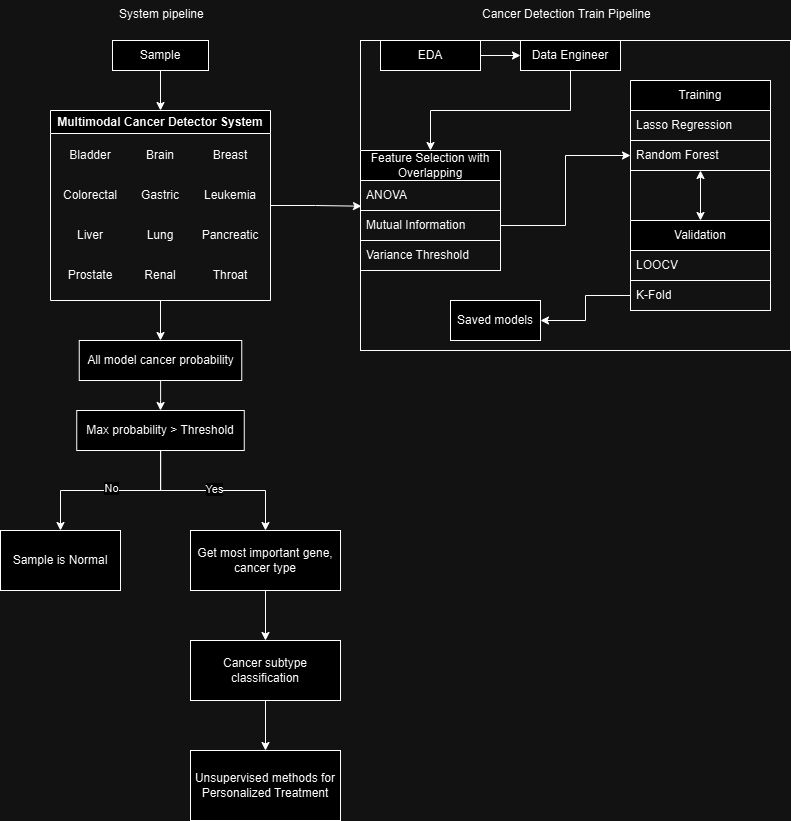

The diagram above was exported from draw.io. Its source (the exported page's mxGraphModel, read from the mxfile embedded in the PNG):
<mxGraphModel dx="794" dy="539" grid="1" gridSize="10" guides="1" tooltips="1" connect="1" arrows="1" fold="1" page="1" pageScale="1" pageWidth="827" pageHeight="1169" math="0" shadow="0">
  <root>
    <mxCell id="0" />
    <mxCell id="1" parent="0" />
    <mxCell id="B5sOKP7lHFI-hetebzmV-26" style="edgeStyle=orthogonalEdgeStyle;rounded=0;orthogonalLoop=1;jettySize=auto;html=1;entryX=0.5;entryY=0;entryDx=0;entryDy=0;" edge="1" parent="1" source="B5sOKP7lHFI-hetebzmV-1" target="B5sOKP7lHFI-hetebzmV-11">
      <mxGeometry relative="1" as="geometry" />
    </mxCell>
    <mxCell id="B5sOKP7lHFI-hetebzmV-1" value="Sample" style="rounded=0;whiteSpace=wrap;html=1;" vertex="1" parent="1">
      <mxGeometry x="122" y="60" width="96" height="30" as="geometry" />
    </mxCell>
    <mxCell id="B5sOKP7lHFI-hetebzmV-31" style="edgeStyle=orthogonalEdgeStyle;rounded=0;orthogonalLoop=1;jettySize=auto;html=1;entryX=0.5;entryY=0;entryDx=0;entryDy=0;" edge="1" parent="1" source="B5sOKP7lHFI-hetebzmV-11" target="B5sOKP7lHFI-hetebzmV-27">
      <mxGeometry relative="1" as="geometry" />
    </mxCell>
    <mxCell id="B5sOKP7lHFI-hetebzmV-11" value="Multimodal Cancer Detector System" style="swimlane;whiteSpace=wrap;html=1;" vertex="1" parent="1">
      <mxGeometry x="60" y="130" width="220" height="190" as="geometry" />
    </mxCell>
    <mxCell id="B5sOKP7lHFI-hetebzmV-14" value="Bladder" style="text;html=1;align=center;verticalAlign=middle;whiteSpace=wrap;rounded=0;" vertex="1" parent="B5sOKP7lHFI-hetebzmV-11">
      <mxGeometry x="10" y="30" width="60" height="30" as="geometry" />
    </mxCell>
    <mxCell id="B5sOKP7lHFI-hetebzmV-15" value="Brain" style="text;html=1;align=center;verticalAlign=middle;whiteSpace=wrap;rounded=0;" vertex="1" parent="B5sOKP7lHFI-hetebzmV-11">
      <mxGeometry x="80" y="30" width="60" height="30" as="geometry" />
    </mxCell>
    <mxCell id="B5sOKP7lHFI-hetebzmV-16" value="Breast" style="text;html=1;align=center;verticalAlign=middle;whiteSpace=wrap;rounded=0;" vertex="1" parent="B5sOKP7lHFI-hetebzmV-11">
      <mxGeometry x="150" y="30" width="60" height="30" as="geometry" />
    </mxCell>
    <mxCell id="B5sOKP7lHFI-hetebzmV-17" value="Colorectal" style="text;html=1;align=center;verticalAlign=middle;whiteSpace=wrap;rounded=0;" vertex="1" parent="B5sOKP7lHFI-hetebzmV-11">
      <mxGeometry x="10" y="70" width="60" height="30" as="geometry" />
    </mxCell>
    <mxCell id="B5sOKP7lHFI-hetebzmV-18" value="Gastric" style="text;html=1;align=center;verticalAlign=middle;whiteSpace=wrap;rounded=0;" vertex="1" parent="B5sOKP7lHFI-hetebzmV-11">
      <mxGeometry x="80" y="70" width="60" height="30" as="geometry" />
    </mxCell>
    <mxCell id="B5sOKP7lHFI-hetebzmV-19" value="Leukemia" style="text;html=1;align=center;verticalAlign=middle;whiteSpace=wrap;rounded=0;" vertex="1" parent="B5sOKP7lHFI-hetebzmV-11">
      <mxGeometry x="150" y="70" width="60" height="30" as="geometry" />
    </mxCell>
    <mxCell id="B5sOKP7lHFI-hetebzmV-20" value="Liver" style="text;html=1;align=center;verticalAlign=middle;whiteSpace=wrap;rounded=0;" vertex="1" parent="B5sOKP7lHFI-hetebzmV-11">
      <mxGeometry x="10" y="110" width="60" height="30" as="geometry" />
    </mxCell>
    <mxCell id="B5sOKP7lHFI-hetebzmV-21" value="Lung" style="text;html=1;align=center;verticalAlign=middle;whiteSpace=wrap;rounded=0;" vertex="1" parent="B5sOKP7lHFI-hetebzmV-11">
      <mxGeometry x="80" y="110" width="60" height="30" as="geometry" />
    </mxCell>
    <mxCell id="B5sOKP7lHFI-hetebzmV-22" value="Pancreatic" style="text;html=1;align=center;verticalAlign=middle;whiteSpace=wrap;rounded=0;" vertex="1" parent="B5sOKP7lHFI-hetebzmV-11">
      <mxGeometry x="150" y="110" width="60" height="30" as="geometry" />
    </mxCell>
    <mxCell id="B5sOKP7lHFI-hetebzmV-23" value="Prostate" style="text;html=1;align=center;verticalAlign=middle;whiteSpace=wrap;rounded=0;" vertex="1" parent="B5sOKP7lHFI-hetebzmV-11">
      <mxGeometry x="10" y="150" width="60" height="30" as="geometry" />
    </mxCell>
    <mxCell id="B5sOKP7lHFI-hetebzmV-24" value="Renal" style="text;html=1;align=center;verticalAlign=middle;whiteSpace=wrap;rounded=0;" vertex="1" parent="B5sOKP7lHFI-hetebzmV-11">
      <mxGeometry x="80" y="150" width="60" height="30" as="geometry" />
    </mxCell>
    <mxCell id="B5sOKP7lHFI-hetebzmV-25" value="Throat" style="text;html=1;align=center;verticalAlign=middle;whiteSpace=wrap;rounded=0;" vertex="1" parent="B5sOKP7lHFI-hetebzmV-11">
      <mxGeometry x="150" y="150" width="60" height="30" as="geometry" />
    </mxCell>
    <mxCell id="B5sOKP7lHFI-hetebzmV-33" style="edgeStyle=orthogonalEdgeStyle;rounded=0;orthogonalLoop=1;jettySize=auto;html=1;entryX=0.5;entryY=0;entryDx=0;entryDy=0;" edge="1" parent="1" source="B5sOKP7lHFI-hetebzmV-27" target="B5sOKP7lHFI-hetebzmV-32">
      <mxGeometry relative="1" as="geometry" />
    </mxCell>
    <mxCell id="B5sOKP7lHFI-hetebzmV-27" value="All model cancer probability" style="rounded=0;whiteSpace=wrap;html=1;" vertex="1" parent="1">
      <mxGeometry x="88.75" y="360" width="162.5" height="40" as="geometry" />
    </mxCell>
    <mxCell id="B5sOKP7lHFI-hetebzmV-38" style="edgeStyle=orthogonalEdgeStyle;rounded=0;orthogonalLoop=1;jettySize=auto;html=1;entryX=0.5;entryY=0;entryDx=0;entryDy=0;" edge="1" parent="1" source="B5sOKP7lHFI-hetebzmV-32" target="B5sOKP7lHFI-hetebzmV-36">
      <mxGeometry relative="1" as="geometry" />
    </mxCell>
    <mxCell id="B5sOKP7lHFI-hetebzmV-45" value="Yes" style="edgeLabel;html=1;align=center;verticalAlign=middle;resizable=0;points=[];" vertex="1" connectable="0" parent="B5sOKP7lHFI-hetebzmV-38">
      <mxGeometry x="0.0112" y="2" relative="1" as="geometry">
        <mxPoint as="offset" />
      </mxGeometry>
    </mxCell>
    <mxCell id="B5sOKP7lHFI-hetebzmV-32" value="Max probability &amp;gt; Threshold" style="rounded=0;whiteSpace=wrap;html=1;" vertex="1" parent="1">
      <mxGeometry x="86.25" y="430" width="167.5" height="40" as="geometry" />
    </mxCell>
    <mxCell id="B5sOKP7lHFI-hetebzmV-35" value="Sample is Normal" style="rounded=0;whiteSpace=wrap;html=1;" vertex="1" parent="1">
      <mxGeometry x="10" y="550" width="120" height="60" as="geometry" />
    </mxCell>
    <mxCell id="B5sOKP7lHFI-hetebzmV-115" style="edgeStyle=orthogonalEdgeStyle;rounded=0;orthogonalLoop=1;jettySize=auto;html=1;entryX=0.5;entryY=0;entryDx=0;entryDy=0;" edge="1" parent="1" source="B5sOKP7lHFI-hetebzmV-36" target="B5sOKP7lHFI-hetebzmV-114">
      <mxGeometry relative="1" as="geometry" />
    </mxCell>
    <mxCell id="B5sOKP7lHFI-hetebzmV-36" value="Get most important gene, cancer type" style="rounded=0;whiteSpace=wrap;html=1;" vertex="1" parent="1">
      <mxGeometry x="200" y="550" width="150" height="60" as="geometry" />
    </mxCell>
    <mxCell id="B5sOKP7lHFI-hetebzmV-37" style="edgeStyle=orthogonalEdgeStyle;rounded=0;orthogonalLoop=1;jettySize=auto;html=1;entryX=0.5;entryY=0;entryDx=0;entryDy=0;" edge="1" parent="1" source="B5sOKP7lHFI-hetebzmV-32" target="B5sOKP7lHFI-hetebzmV-35">
      <mxGeometry relative="1" as="geometry" />
    </mxCell>
    <mxCell id="B5sOKP7lHFI-hetebzmV-44" value="No" style="edgeLabel;html=1;align=center;verticalAlign=middle;resizable=0;points=[];" vertex="1" connectable="0" parent="B5sOKP7lHFI-hetebzmV-37">
      <mxGeometry x="0.0006" y="-3" relative="1" as="geometry">
        <mxPoint as="offset" />
      </mxGeometry>
    </mxCell>
    <mxCell id="B5sOKP7lHFI-hetebzmV-86" value="" style="group;movable=1;resizable=1;rotatable=1;deletable=1;editable=1;locked=0;connectable=1;strokeColor=default;container=1;" vertex="1" connectable="0" parent="1">
      <mxGeometry x="370" y="60" width="430" height="310" as="geometry" />
    </mxCell>
    <mxCell id="B5sOKP7lHFI-hetebzmV-108" value="Saved models" style="rounded=0;whiteSpace=wrap;html=1;" vertex="1" parent="B5sOKP7lHFI-hetebzmV-86">
      <mxGeometry x="90" y="260" width="90" height="40" as="geometry" />
    </mxCell>
    <mxCell id="B5sOKP7lHFI-hetebzmV-72" style="edgeStyle=orthogonalEdgeStyle;rounded=0;orthogonalLoop=1;jettySize=auto;html=1;exitX=0.5;exitY=1;exitDx=0;exitDy=0;entryX=0.5;entryY=0;entryDx=0;entryDy=0;movable=1;resizable=1;rotatable=1;deletable=1;editable=1;locked=0;connectable=1;strokeColor=default;" edge="1" parent="1" source="B5sOKP7lHFI-hetebzmV-47" target="B5sOKP7lHFI-hetebzmV-54">
      <mxGeometry relative="1" as="geometry" />
    </mxCell>
    <mxCell id="B5sOKP7lHFI-hetebzmV-47" value="Data Engineer" style="rounded=0;whiteSpace=wrap;html=1;movable=1;resizable=1;rotatable=1;deletable=1;editable=1;locked=0;connectable=1;strokeColor=default;" vertex="1" parent="1">
      <mxGeometry x="530" y="60" width="100" height="30" as="geometry" />
    </mxCell>
    <mxCell id="B5sOKP7lHFI-hetebzmV-50" style="edgeStyle=orthogonalEdgeStyle;rounded=0;orthogonalLoop=1;jettySize=auto;html=1;entryX=0;entryY=0.5;entryDx=0;entryDy=0;movable=1;resizable=1;rotatable=1;deletable=1;editable=1;locked=0;connectable=1;strokeColor=default;" edge="1" parent="1" source="B5sOKP7lHFI-hetebzmV-49" target="B5sOKP7lHFI-hetebzmV-47">
      <mxGeometry relative="1" as="geometry" />
    </mxCell>
    <mxCell id="B5sOKP7lHFI-hetebzmV-49" value="EDA" style="rounded=0;whiteSpace=wrap;html=1;movable=1;resizable=1;rotatable=1;deletable=1;editable=1;locked=0;connectable=1;strokeColor=default;" vertex="1" parent="1">
      <mxGeometry x="390" y="60" width="100" height="30" as="geometry" />
    </mxCell>
    <mxCell id="B5sOKP7lHFI-hetebzmV-54" value="Feature Selection with Overlapping" style="swimlane;fontStyle=0;childLayout=stackLayout;horizontal=1;startSize=30;horizontalStack=0;resizeParent=1;resizeParentMax=0;resizeLast=0;collapsible=1;marginBottom=0;whiteSpace=wrap;html=1;movable=1;resizable=1;rotatable=1;deletable=1;editable=1;locked=0;connectable=1;strokeColor=default;" vertex="1" parent="1">
      <mxGeometry x="370" y="170" width="140" height="120" as="geometry" />
    </mxCell>
    <mxCell id="B5sOKP7lHFI-hetebzmV-55" value="ANOVA" style="text;strokeColor=default;fillColor=none;align=left;verticalAlign=middle;spacingLeft=4;spacingRight=4;overflow=hidden;points=[[0,0.5],[1,0.5]];portConstraint=eastwest;rotatable=1;whiteSpace=wrap;html=1;movable=1;resizable=1;deletable=1;editable=1;locked=0;connectable=1;" vertex="1" parent="B5sOKP7lHFI-hetebzmV-54">
      <mxGeometry y="30" width="140" height="30" as="geometry" />
    </mxCell>
    <mxCell id="B5sOKP7lHFI-hetebzmV-56" value="Mutual Information" style="text;strokeColor=default;fillColor=none;align=left;verticalAlign=middle;spacingLeft=4;spacingRight=4;overflow=hidden;points=[[0,0.5],[1,0.5]];portConstraint=eastwest;rotatable=1;whiteSpace=wrap;html=1;movable=1;resizable=1;deletable=1;editable=1;locked=0;connectable=1;" vertex="1" parent="B5sOKP7lHFI-hetebzmV-54">
      <mxGeometry y="60" width="140" height="30" as="geometry" />
    </mxCell>
    <mxCell id="B5sOKP7lHFI-hetebzmV-57" value="Variance Threshold" style="text;strokeColor=default;fillColor=none;align=left;verticalAlign=middle;spacingLeft=4;spacingRight=4;overflow=hidden;points=[[0,0.5],[1,0.5]];portConstraint=eastwest;rotatable=1;whiteSpace=wrap;html=1;movable=1;resizable=1;deletable=1;editable=1;locked=0;connectable=1;" vertex="1" parent="B5sOKP7lHFI-hetebzmV-54">
      <mxGeometry y="90" width="140" height="30" as="geometry" />
    </mxCell>
    <mxCell id="B5sOKP7lHFI-hetebzmV-93" value="" style="group;strokeColor=default;perimeterSpacing=10;container=0;" vertex="1" connectable="0" parent="1">
      <mxGeometry x="640" y="100" width="140" height="230" as="geometry" />
    </mxCell>
    <mxCell id="B5sOKP7lHFI-hetebzmV-61" value="Training" style="swimlane;fontStyle=0;childLayout=stackLayout;horizontal=1;startSize=30;horizontalStack=0;resizeParent=1;resizeParentMax=0;resizeLast=0;collapsible=1;marginBottom=0;whiteSpace=wrap;html=1;movable=1;resizable=1;rotatable=1;deletable=1;editable=1;locked=0;connectable=1;strokeColor=default;" vertex="1" parent="1">
      <mxGeometry x="640" y="100" width="140" height="90" as="geometry" />
    </mxCell>
    <mxCell id="B5sOKP7lHFI-hetebzmV-62" value="Lasso Regression" style="text;strokeColor=default;fillColor=none;align=left;verticalAlign=middle;spacingLeft=4;spacingRight=4;overflow=hidden;points=[[0,0.5],[1,0.5]];portConstraint=eastwest;rotatable=1;whiteSpace=wrap;html=1;movable=1;resizable=1;deletable=1;editable=1;locked=0;connectable=1;container=0;" vertex="1" parent="B5sOKP7lHFI-hetebzmV-61">
      <mxGeometry y="30" width="140" height="30" as="geometry" />
    </mxCell>
    <mxCell id="B5sOKP7lHFI-hetebzmV-63" value="Random Forest" style="text;strokeColor=default;fillColor=none;align=left;verticalAlign=middle;spacingLeft=4;spacingRight=4;overflow=hidden;points=[[0,0.5],[1,0.5]];portConstraint=eastwest;rotatable=1;whiteSpace=wrap;html=1;movable=1;resizable=1;deletable=1;editable=1;locked=0;connectable=1;" vertex="1" parent="B5sOKP7lHFI-hetebzmV-61">
      <mxGeometry y="60" width="140" height="30" as="geometry" />
    </mxCell>
    <mxCell id="B5sOKP7lHFI-hetebzmV-68" value="Validation" style="swimlane;fontStyle=0;childLayout=stackLayout;horizontal=1;startSize=30;horizontalStack=0;resizeParent=1;resizeParentMax=0;resizeLast=0;collapsible=1;marginBottom=0;whiteSpace=wrap;html=1;movable=1;resizable=1;rotatable=1;deletable=1;editable=1;locked=0;connectable=1;strokeColor=default;" vertex="1" parent="1">
      <mxGeometry x="640" y="240" width="140" height="90" as="geometry">
        <mxRectangle y="140" width="90" height="30" as="alternateBounds" />
      </mxGeometry>
    </mxCell>
    <mxCell id="B5sOKP7lHFI-hetebzmV-69" value="LOOCV" style="text;strokeColor=default;fillColor=none;align=left;verticalAlign=middle;spacingLeft=4;spacingRight=4;overflow=hidden;points=[[0,0.5],[1,0.5]];portConstraint=eastwest;rotatable=1;whiteSpace=wrap;html=1;movable=1;resizable=1;deletable=1;editable=1;locked=0;connectable=1;" vertex="1" parent="B5sOKP7lHFI-hetebzmV-68">
      <mxGeometry y="30" width="140" height="30" as="geometry" />
    </mxCell>
    <mxCell id="B5sOKP7lHFI-hetebzmV-70" value="K-Fold" style="text;strokeColor=default;fillColor=none;align=left;verticalAlign=middle;spacingLeft=4;spacingRight=4;overflow=hidden;points=[[0,0.5],[1,0.5]];portConstraint=eastwest;rotatable=1;whiteSpace=wrap;html=1;movable=1;resizable=1;deletable=1;editable=1;locked=0;connectable=1;" vertex="1" parent="B5sOKP7lHFI-hetebzmV-68">
      <mxGeometry y="60" width="140" height="30" as="geometry" />
    </mxCell>
    <mxCell id="B5sOKP7lHFI-hetebzmV-81" style="edgeStyle=orthogonalEdgeStyle;rounded=0;orthogonalLoop=1;jettySize=auto;html=1;entryX=0.5;entryY=0;entryDx=0;entryDy=0;startArrow=classic;startFill=1;movable=1;resizable=1;rotatable=1;deletable=1;editable=1;locked=0;connectable=1;strokeColor=default;" edge="1" parent="1" source="B5sOKP7lHFI-hetebzmV-61" target="B5sOKP7lHFI-hetebzmV-68">
      <mxGeometry relative="1" as="geometry" />
    </mxCell>
    <mxCell id="B5sOKP7lHFI-hetebzmV-105" style="edgeStyle=orthogonalEdgeStyle;rounded=0;orthogonalLoop=1;jettySize=auto;html=1;entryX=0;entryY=0.5;entryDx=0;entryDy=0;" edge="1" parent="1" source="B5sOKP7lHFI-hetebzmV-56" target="B5sOKP7lHFI-hetebzmV-63">
      <mxGeometry relative="1" as="geometry" />
    </mxCell>
    <mxCell id="B5sOKP7lHFI-hetebzmV-109" style="edgeStyle=orthogonalEdgeStyle;rounded=0;orthogonalLoop=1;jettySize=auto;html=1;entryX=1;entryY=0.5;entryDx=0;entryDy=0;" edge="1" parent="1" source="B5sOKP7lHFI-hetebzmV-70" target="B5sOKP7lHFI-hetebzmV-108">
      <mxGeometry relative="1" as="geometry" />
    </mxCell>
    <mxCell id="B5sOKP7lHFI-hetebzmV-110" value="Cancer Detection Train Pipeline" style="text;html=1;whiteSpace=wrap;overflow=hidden;rounded=0;" vertex="1" parent="1">
      <mxGeometry x="490" y="20" width="190" height="35" as="geometry" />
    </mxCell>
    <mxCell id="B5sOKP7lHFI-hetebzmV-111" value="System pipeline" style="text;html=1;whiteSpace=wrap;overflow=hidden;rounded=0;" vertex="1" parent="1">
      <mxGeometry x="126.57" y="20" width="86.87" height="35" as="geometry" />
    </mxCell>
    <mxCell id="B5sOKP7lHFI-hetebzmV-112" style="edgeStyle=orthogonalEdgeStyle;rounded=0;orthogonalLoop=1;jettySize=auto;html=1;entryX=0.007;entryY=0.857;entryDx=0;entryDy=0;entryPerimeter=0;" edge="1" parent="1" source="B5sOKP7lHFI-hetebzmV-11" target="B5sOKP7lHFI-hetebzmV-55">
      <mxGeometry relative="1" as="geometry" />
    </mxCell>
    <mxCell id="B5sOKP7lHFI-hetebzmV-113" value="Unsupervised methods for Personalized Treatment" style="rounded=0;whiteSpace=wrap;html=1;" vertex="1" parent="1">
      <mxGeometry x="200" y="770" width="150" height="70" as="geometry" />
    </mxCell>
    <mxCell id="B5sOKP7lHFI-hetebzmV-116" style="edgeStyle=orthogonalEdgeStyle;rounded=0;orthogonalLoop=1;jettySize=auto;html=1;entryX=0.5;entryY=0;entryDx=0;entryDy=0;" edge="1" parent="1" source="B5sOKP7lHFI-hetebzmV-114" target="B5sOKP7lHFI-hetebzmV-113">
      <mxGeometry relative="1" as="geometry" />
    </mxCell>
    <mxCell id="B5sOKP7lHFI-hetebzmV-114" value="Cancer subtype classification" style="rounded=0;whiteSpace=wrap;html=1;" vertex="1" parent="1">
      <mxGeometry x="200" y="660" width="150" height="60" as="geometry" />
    </mxCell>
  </root>
</mxGraphModel>